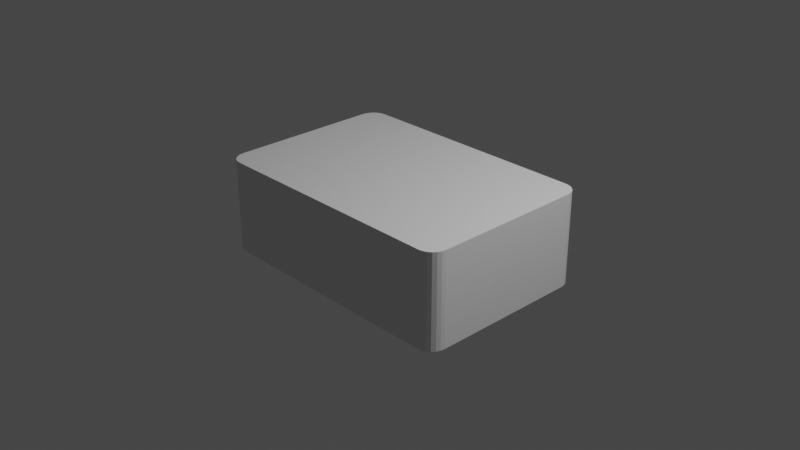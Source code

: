 # Source: Deck.blend  (saved by Blender 3.2.14; exported with 4.5.12 LTS)
import bpy
from mathutils import Matrix  # noqa: F401  (used for matrix-valued properties, if any)

bpy.ops.wm.read_factory_settings(use_empty=True)
scene = bpy.context.scene
scene.name = 'Scene'

# ---- collections
col_collection = bpy.data.collections.new('Collection'); scene.collection.children.link(col_collection)

# ---- materials (node trees are filled in below, after node groups)
mat_material_001 = bpy.data.materials.new('Material.001')
mat_material_001.use_transparent_shadow = False

# ---- material node trees
mat_material_001.use_nodes = True; mat_material_001.node_tree.nodes.clear()
_N = mat_material_001.node_tree.nodes; _L = mat_material_001.node_tree.links
n0 = _N.new('ShaderNodeBsdfPrincipled'); n0.name = 'Principled BSDF'; n0.location = (10, 300)
n0.distribution = 'GGX'
n0.subsurface_method = 'RANDOM_WALK_SKIN'
n0.inputs[3].default_value = 1.45
n0.inputs[27].default_value = (0.0, 0.0, 0.0, 1.0)
n0.inputs[28].default_value = 1.0
n1 = _N.new('ShaderNodeOutputMaterial'); n1.name = 'Material Output'; n1.location = (300, 300)
n2 = _N.new('ShaderNodeBump'); n2.name = 'Bump'; n2.location = (-180, -620)
n2.inputs[1].default_value = 1.0
n2.inputs[2].default_value = 1.0
n3 = _N.new('ShaderNodeTexImage'); n3.name = 'Image Texture'; n3.location = (-470, -700)
_L.new(n0.outputs[0], n1.inputs[0])
_L.new(n3.outputs[1], n2.inputs[3])
n1.is_active_output = True

# ---- world
world_world = bpy.data.worlds.new('World'); scene.world = world_world
world_world.use_nodes = True; world_world.node_tree.nodes.clear()
_N = world_world.node_tree.nodes; _L = world_world.node_tree.links
n0 = _N.new('ShaderNodeOutputWorld'); n0.name = 'World Output'; n0.location = (300, 300)
n1 = _N.new('ShaderNodeBackground'); n1.name = 'Background'; n1.location = (10, 300)
n1.inputs[0].default_value = (0.05088, 0.05088, 0.05088, 1.0)
_L.new(n1.outputs[0], n0.inputs[0])
n0.is_active_output = True
world_world.color = (0.05088, 0.05088, 0.05088)
world_world.use_sun_shadow = False
world_world.sun_shadow_jitter_overblur = 0.0

# ---- cameras
cam_camera = bpy.data.cameras.new('Camera')
cam_camera.clip_end = 100.0
cam_camera.ortho_scale = 7.314

# ---- lights
light_light = bpy.data.lights.new('Light', 'POINT')
light_light.transmission_factor = 0.0
light_light.energy = 1000.0
light_light.shadow_soft_size = 0.1
light_light.shadow_maximum_resolution = 0.006
light_light.use_absolute_resolution = True

# ---- meshes
me_cube = bpy.data.meshes.new('Cube')
me_cube.from_pydata([(1.473, 0.825, 0.5062), (1.298, 1.0, 0.5062), (1.467, 0.8703, 0.5062), (1.45, 0.9125, 0.5062), (1.422, 0.9488, 0.5062), (1.386, 0.9766, 0.5062), (1.344, 0.994, 0.5062), (1.298, 1.0, -0.5062), (1.473, 0.825, -0.5062), (1.344, 0.994, -0.5062), (1.386, 0.9766, -0.5062), (1.422, 0.9488, -0.5062), (1.45, 0.9125, -0.5062), (1.467, 0.8703, -0.5062), (1.298, -1.0, 0.5062), (1.473, -0.825, 0.5062), (1.344, -0.994, 0.5062), (1.386, -0.9766, 0.5062), (1.422, -0.9488, 0.5062), (1.45, -0.9125, 0.5062), (1.467, -0.8703, 0.5062), (1.473, -0.825, -0.5062), (1.298, -1.0, -0.5062), (1.467, -0.8703, -0.5062), (1.45, -0.9125, -0.5062), (1.422, -0.9488, -0.5062), (1.386, -0.9766, -0.5062), (1.344, -0.994, -0.5062), (-1.298, 1.0, 0.5062), (-1.473, 0.825, 0.5062), (-1.344, 0.994, 0.5062), (-1.386, 0.9766, 0.5062), (-1.422, 0.9488, 0.5062), (-1.45, 0.9125, 0.5062), (-1.467, 0.8703, 0.5062), (-1.473, 0.825, -0.5062), (-1.298, 1.0, -0.5062), (-1.467, 0.8703, -0.5062), (-1.45, 0.9125, -0.5062), (-1.422, 0.9488, -0.5062), (-1.386, 0.9766, -0.5062), (-1.344, 0.994, -0.5062), (-1.473, -0.825, 0.5062), (-1.298, -1.0, 0.5062), (-1.467, -0.8703, 0.5062), (-1.45, -0.9125, 0.5062), (-1.422, -0.9488, 0.5062), (-1.386, -0.9766, 0.5062), (-1.344, -0.994, 0.5062), (-1.298, -1.0, -0.5062), (-1.473, -0.825, -0.5062), (-1.344, -0.994, -0.5062), (-1.386, -0.9766, -0.5062), (-1.422, -0.9488, -0.5062), (-1.45, -0.9125, -0.5062), (-1.467, -0.8703, -0.5062)], [], [(35, 37, 38, 39, 40, 41, 36, 7, 9, 10, 11, 12, 13, 8, 21, 23, 24, 25, 26, 27, 22, 49, 51, 52, 53, 54, 55, 50), (50, 42, 29, 35), (22, 14, 43, 49), (0, 2, 3, 4, 5, 6, 1, 28, 30, 31, 32, 33, 34, 29, 42, 44, 45, 46, 47, 48, 43, 14, 16, 17, 18, 19, 20, 15), (8, 0, 15, 21), (0, 8, 13, 2), (2, 13, 12, 3), (3, 12, 11, 4), (4, 11, 10, 5), (5, 10, 9, 6), (6, 9, 7, 1), (49, 43, 48, 51), (51, 48, 47, 52), (52, 47, 46, 53), (53, 46, 45, 54), (54, 45, 44, 55), (55, 44, 42, 50), (14, 22, 27, 16), (16, 27, 26, 17), (17, 26, 25, 18), (18, 25, 24, 19), (19, 24, 23, 20), (20, 23, 21, 15), (28, 36, 41, 30), (30, 41, 40, 31), (31, 40, 39, 32), (32, 39, 38, 33), (33, 38, 37, 34), (34, 37, 35, 29), (36, 28, 1, 7)])
_uv = me_cube.uv_layers.new(name='UVMap')
_uv.uv.foreach_set('vector', [0.125, 0.5219, 0.1255, 0.5162, 0.127, 0.5109, 0.1293, 0.5064, 0.1324, 0.5029, 0.136, 0.5007, 0.1398, 0.5, 0.3602, 0.5, 0.364, 0.5007, 0.3676, 0.5029, 0.3707, 0.5064, 0.373, 0.5109, 0.3745, 0.5162, 0.375, 0.5219, 0.375, 0.7281, 0.3745, 0.7338, 0.373, 0.7391, 0.3707, 0.7436, 0.3676, 0.7471, 0.364, 0.7493, 0.3602, 0.75, 0.1398, 0.75, 0.136, 0.7493, 0.1324, 0.7471, 0.1293, 0.7436, 0.127, 0.7391, 0.1255, 0.7338, 0.125, 0.7281, 0.375, 0.02187, 0.625, 0.02187, 0.625, 0.2281, 0.375, 0.2281, 0.375, 0.7648, 0.625, 0.7648, 0.625, 0.9852, 0.375, 0.9852, 0.625, 0.5219, 0.6255, 0.5162, 0.627, 0.5109, 0.6293, 0.5064, 0.6324, 0.5029, 0.636, 0.5007, 0.6398, 0.5, 0.8602, 0.5, 0.864, 0.5007, 0.8676, 0.5029, 0.8707, 0.5064, 0.873, 0.5109, 0.8745, 0.5162, 0.875, 0.5219, 0.875, 0.7281, 0.8745, 0.7338, 0.873, 0.7391, 0.8707, 0.7436, 0.8676, 0.7471, 0.864, 0.7493, 0.8602, 0.75, 0.6398, 0.75, 0.636, 0.7493, 0.6324, 0.7471, 0.6293, 0.7436, 0.627, 0.7391, 0.6255, 0.7338, 0.625, 0.7281, 0.375, 0.5219, 0.625, 0.5219, 0.625, 0.7281, 0.375, 0.7281, 0.625, 0.5219, 0.375, 0.5219, 0.375, 0.5162, 0.625, 0.5162, 0.625, 0.5162, 0.375, 0.5162, 0.375, 0.5109, 0.625, 0.5109, 0.625, 0.5109, 0.375, 0.5109, 0.375, 0.5, 0.625, 0.5, 0.625, 0.5, 0.375, 0.5, 0.375, 0.4926, 0.625, 0.4926, 0.625, 0.4926, 0.375, 0.4926, 0.375, 0.489, 0.625, 0.489, 0.625, 0.489, 0.375, 0.489, 0.375, 0.4852, 0.625, 0.4852, 0.375, 0.9852, 0.625, 0.9852, 0.625, 0.989, 0.375, 0.989, 0.375, 0.989, 0.625, 0.989, 0.625, 0.9926, 0.375, 0.9926, 0.375, 0.9926, 0.625, 0.9926, 0.625, 1.0, 0.375, 1.0, 0.375, 0.0, 0.625, 0.0, 0.625, 0.01094, 0.375, 0.01094, 0.375, 0.01094, 0.625, 0.01094, 0.625, 0.01621, 0.375, 0.01621, 0.375, 0.01621, 0.625, 0.01621, 0.625, 0.02187, 0.375, 0.02187, 0.625, 0.7648, 0.375, 0.7648, 0.375, 0.761, 0.625, 0.761, 0.625, 0.761, 0.375, 0.761, 0.375, 0.7574, 0.625, 0.7574, 0.625, 0.7574, 0.375, 0.7574, 0.375, 0.75, 0.625, 0.75, 0.625, 0.75, 0.375, 0.75, 0.375, 0.7391, 0.625, 0.7391, 0.625, 0.7391, 0.375, 0.7391, 0.375, 0.7338, 0.625, 0.7338, 0.625, 0.7338, 0.375, 0.7338, 0.375, 0.7281, 0.625, 0.7281, 0.625, 0.2648, 0.375, 0.2648, 0.375, 0.261, 0.625, 0.261, 0.625, 0.261, 0.375, 0.261, 0.375, 0.2574, 0.625, 0.2574, 0.625, 0.2574, 0.375, 0.2574, 0.375, 0.25, 0.625, 0.25, 0.625, 0.25, 0.375, 0.25, 0.375, 0.2391, 0.625, 0.2391, 0.625, 0.2391, 0.375, 0.2391, 0.375, 0.2338, 0.625, 0.2338, 0.625, 0.2338, 0.375, 0.2338, 0.375, 0.2281, 0.625, 0.2281, 0.375, 0.2648, 0.625, 0.2648, 0.625, 0.4852, 0.375, 0.4852])
me_cube.materials.append(mat_material_001)
me_cube.use_mirror_vertex_groups = False
me_cube.update()

# ---- objects
ob_cube = bpy.data.objects.new('Cube', me_cube)
ob_light = bpy.data.objects.new('Light', light_light)
ob_camera = bpy.data.objects.new('Camera', cam_camera)

# ---- transforms, parenting, visibility, modifiers, constraints
ob_cube.location = (0.0, 0.0, 0.0)
ob_cube.lock_rotations_4d = False
ob_cube.empty_display_type = 'ARROWS'
ob_cube.lineart.crease_threshold = 0.0
ob_light.location = (4.076, 1.005, 5.904)
ob_light.rotation_euler = (0.6503, 0.05522, 1.866)
ob_light.lock_rotations_4d = False
ob_light.empty_display_type = 'ARROWS'
ob_light.color = (0.0, 0.0, 0.0, 0.0)
ob_light.lineart.crease_threshold = 0.0
ob_camera.location = (7.359, -6.926, 4.958)
ob_camera.rotation_euler = (1.109, 0.0, 0.8149)
ob_camera.lock_rotations_4d = False
ob_camera.empty_display_type = 'ARROWS'
ob_camera.color = (0.0, 0.0, 0.0, 0.0)
ob_camera.display_type = 'WIRE'
ob_camera.lineart.crease_threshold = 0.0

# ---- collection membership
col_collection.objects.link(ob_cube)
col_collection.objects.link(ob_light)
col_collection.objects.link(ob_camera)

# ---- scene / render settings (as saved in the file)
scene.camera = ob_camera
scene.frame_start = 1; scene.frame_end = 250; scene.frame_set(1)
scene.render.engine = 'BLENDER_EEVEE_NEXT'
scene.cycles.sampling_pattern = 'TABULATED_SOBOL'
scene.cycles.use_light_tree = False
scene.view_settings.view_transform = 'Filmic'
bpy.context.view_layer.update()
